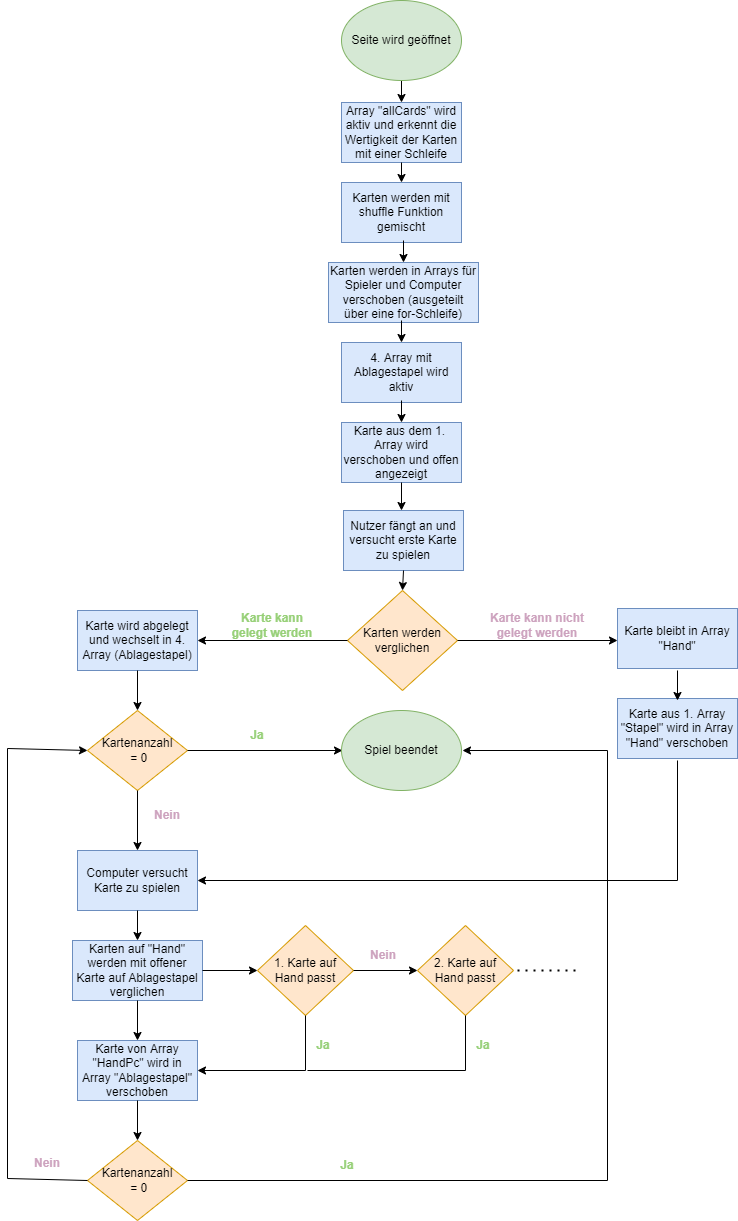

The diagram above was exported from draw.io. Its source (the exported page's mxGraphModel, read from the mxfile embedded in the PNG):
<mxGraphModel dx="481" dy="2137" grid="1" gridSize="10" guides="1" tooltips="1" connect="1" arrows="1" fold="1" page="1" pageScale="1" pageWidth="827" pageHeight="800" math="0" shadow="0">
  <root>
    <mxCell id="0" />
    <mxCell id="1" parent="0" />
    <mxCell id="-De9vAKGRkM0_VcD-ojX-2" value="Array &quot;allCards&quot; wird aktiv und erkennt die Wertigkeit der Karten mit einer Schleife" style="rounded=0;whiteSpace=wrap;html=1;fillColor=#dae8fc;strokeColor=#6c8ebf;" parent="1" vertex="1">
      <mxGeometry x="354" y="-1489" width="120" height="60" as="geometry" />
    </mxCell>
    <mxCell id="-De9vAKGRkM0_VcD-ojX-3" value="Karten werden mit shuffle Funktion gemischt" style="rounded=0;whiteSpace=wrap;html=1;fillColor=#dae8fc;strokeColor=#6c8ebf;" parent="1" vertex="1">
      <mxGeometry x="354" y="-1409" width="120" height="60" as="geometry" />
    </mxCell>
    <mxCell id="-De9vAKGRkM0_VcD-ojX-4" value="Karten werden in Arrays für Spieler und Computer verschoben (ausgeteilt über eine for-Schleife)" style="rounded=0;whiteSpace=wrap;html=1;fillColor=#dae8fc;strokeColor=#6c8ebf;" parent="1" vertex="1">
      <mxGeometry x="341" y="-1329" width="150" height="60" as="geometry" />
    </mxCell>
    <mxCell id="-De9vAKGRkM0_VcD-ojX-5" value="4. Array mit Ablagestapel wird aktiv" style="rounded=0;whiteSpace=wrap;html=1;fillColor=#dae8fc;strokeColor=#6c8ebf;" parent="1" vertex="1">
      <mxGeometry x="354" y="-1249" width="120" height="60" as="geometry" />
    </mxCell>
    <mxCell id="-De9vAKGRkM0_VcD-ojX-6" value="Karte aus dem 1.&amp;nbsp; Array wird verschoben und offen angezeigt" style="rounded=0;whiteSpace=wrap;html=1;fillColor=#dae8fc;strokeColor=#6c8ebf;" parent="1" vertex="1">
      <mxGeometry x="354" y="-1169" width="120" height="60" as="geometry" />
    </mxCell>
    <mxCell id="-De9vAKGRkM0_VcD-ojX-7" value="" style="endArrow=classic;html=1;rounded=0;entryX=0.5;entryY=0;entryDx=0;entryDy=0;" parent="1" target="-De9vAKGRkM0_VcD-ojX-2" edge="1">
      <mxGeometry width="50" height="50" relative="1" as="geometry">
        <mxPoint x="414" y="-1511" as="sourcePoint" />
        <mxPoint x="510" y="-1501" as="targetPoint" />
        <Array as="points">
          <mxPoint x="414" y="-1511" />
        </Array>
      </mxGeometry>
    </mxCell>
    <mxCell id="-De9vAKGRkM0_VcD-ojX-8" value="" style="endArrow=classic;html=1;rounded=0;entryX=0.5;entryY=0;entryDx=0;entryDy=0;exitX=0.5;exitY=1;exitDx=0;exitDy=0;" parent="1" source="-De9vAKGRkM0_VcD-ojX-2" target="-De9vAKGRkM0_VcD-ojX-3" edge="1">
      <mxGeometry width="50" height="50" relative="1" as="geometry">
        <mxPoint x="424" y="-1490" as="sourcePoint" />
        <mxPoint x="424" y="-1468" as="targetPoint" />
        <Array as="points" />
      </mxGeometry>
    </mxCell>
    <mxCell id="-De9vAKGRkM0_VcD-ojX-9" value="" style="endArrow=classic;html=1;rounded=0;entryX=0.5;entryY=0;entryDx=0;entryDy=0;" parent="1" target="-De9vAKGRkM0_VcD-ojX-4" edge="1">
      <mxGeometry width="50" height="50" relative="1" as="geometry">
        <mxPoint x="416" y="-1351" as="sourcePoint" />
        <mxPoint x="434" y="-1469" as="targetPoint" />
        <Array as="points" />
      </mxGeometry>
    </mxCell>
    <mxCell id="-De9vAKGRkM0_VcD-ojX-10" value="" style="endArrow=classic;html=1;rounded=0;" parent="1" target="-De9vAKGRkM0_VcD-ojX-5" edge="1">
      <mxGeometry width="50" height="50" relative="1" as="geometry">
        <mxPoint x="414" y="-1271" as="sourcePoint" />
        <mxPoint x="444" y="-1459" as="targetPoint" />
        <Array as="points">
          <mxPoint x="414" y="-1271" />
        </Array>
      </mxGeometry>
    </mxCell>
    <mxCell id="-De9vAKGRkM0_VcD-ojX-11" value="" style="endArrow=classic;html=1;rounded=0;entryX=0.5;entryY=0;entryDx=0;entryDy=0;" parent="1" target="-De9vAKGRkM0_VcD-ojX-6" edge="1">
      <mxGeometry width="50" height="50" relative="1" as="geometry">
        <mxPoint x="414" y="-1191" as="sourcePoint" />
        <mxPoint x="454" y="-1449" as="targetPoint" />
        <Array as="points" />
      </mxGeometry>
    </mxCell>
    <mxCell id="-De9vAKGRkM0_VcD-ojX-12" value="" style="endArrow=classic;html=1;rounded=0;" parent="1" edge="1">
      <mxGeometry width="50" height="50" relative="1" as="geometry">
        <mxPoint x="414" y="-1109" as="sourcePoint" />
        <mxPoint x="414" y="-1081" as="targetPoint" />
        <Array as="points">
          <mxPoint x="414" y="-1109" />
        </Array>
      </mxGeometry>
    </mxCell>
    <mxCell id="-De9vAKGRkM0_VcD-ojX-13" value="Nutzer fängt an und versucht erste Karte zu spielen" style="rounded=0;whiteSpace=wrap;html=1;fillColor=#dae8fc;strokeColor=#6c8ebf;" parent="1" vertex="1">
      <mxGeometry x="356" y="-1081" width="120" height="60" as="geometry" />
    </mxCell>
    <mxCell id="-De9vAKGRkM0_VcD-ojX-14" value="" style="endArrow=classic;html=1;rounded=0;exitX=0.5;exitY=1;exitDx=0;exitDy=0;entryX=0.5;entryY=0;entryDx=0;entryDy=0;" parent="1" source="-De9vAKGRkM0_VcD-ojX-13" target="-De9vAKGRkM0_VcD-ojX-15" edge="1">
      <mxGeometry width="50" height="50" relative="1" as="geometry">
        <mxPoint x="390" y="-961" as="sourcePoint" />
        <mxPoint x="440" y="-1011" as="targetPoint" />
      </mxGeometry>
    </mxCell>
    <mxCell id="-De9vAKGRkM0_VcD-ojX-15" value="Karten werden verglichen" style="rhombus;whiteSpace=wrap;html=1;fillColor=#ffe6cc;strokeColor=#d79b00;" parent="1" vertex="1">
      <mxGeometry x="360" y="-1001" width="110" height="100" as="geometry" />
    </mxCell>
    <mxCell id="-De9vAKGRkM0_VcD-ojX-16" value="Karte bleibt in Array &quot;Hand&quot;" style="rounded=0;whiteSpace=wrap;html=1;fillColor=#dae8fc;strokeColor=#6c8ebf;" parent="1" vertex="1">
      <mxGeometry x="630" y="-983" width="120" height="60" as="geometry" />
    </mxCell>
    <mxCell id="-De9vAKGRkM0_VcD-ojX-17" value="" style="endArrow=classic;html=1;rounded=0;exitX=1;exitY=0.5;exitDx=0;exitDy=0;entryX=0;entryY=0.5;entryDx=0;entryDy=0;" parent="1" source="-De9vAKGRkM0_VcD-ojX-15" edge="1">
      <mxGeometry width="50" height="50" relative="1" as="geometry">
        <mxPoint x="490" y="-901" as="sourcePoint" />
        <mxPoint x="630" y="-951" as="targetPoint" />
      </mxGeometry>
    </mxCell>
    <mxCell id="-De9vAKGRkM0_VcD-ojX-18" value="Karte aus 1. Array &quot;Stapel&quot; wird in Array &quot;Hand&quot; verschoben" style="rounded=0;whiteSpace=wrap;html=1;fillColor=#dae8fc;strokeColor=#6c8ebf;" parent="1" vertex="1">
      <mxGeometry x="630" y="-893" width="120" height="60" as="geometry" />
    </mxCell>
    <mxCell id="-De9vAKGRkM0_VcD-ojX-19" value="" style="endArrow=classic;html=1;rounded=0;entryX=0.5;entryY=0;entryDx=0;entryDy=0;exitX=0.5;exitY=1;exitDx=0;exitDy=0;" parent="1" edge="1">
      <mxGeometry width="50" height="50" relative="1" as="geometry">
        <mxPoint x="690" y="-921" as="sourcePoint" />
        <mxPoint x="690" y="-891" as="targetPoint" />
      </mxGeometry>
    </mxCell>
    <mxCell id="-De9vAKGRkM0_VcD-ojX-20" value="Karte kann nicht gelegt werden" style="text;html=1;fillColor=none;align=center;verticalAlign=middle;whiteSpace=wrap;rounded=0;fontColor=#CDA2BE;fontStyle=1" parent="1" vertex="1">
      <mxGeometry x="500" y="-981" width="100" height="30" as="geometry" />
    </mxCell>
    <mxCell id="-De9vAKGRkM0_VcD-ojX-21" value="" style="endArrow=classic;html=1;rounded=0;exitX=0;exitY=0.5;exitDx=0;exitDy=0;" parent="1" source="-De9vAKGRkM0_VcD-ojX-15" edge="1">
      <mxGeometry width="50" height="50" relative="1" as="geometry">
        <mxPoint x="260" y="-931" as="sourcePoint" />
        <mxPoint x="210" y="-951" as="targetPoint" />
      </mxGeometry>
    </mxCell>
    <mxCell id="-De9vAKGRkM0_VcD-ojX-23" value="Karte wird abgelegt und wechselt in 4. Array (Ablagestapel)" style="rounded=0;whiteSpace=wrap;html=1;fillColor=#dae8fc;strokeColor=#6c8ebf;" parent="1" vertex="1">
      <mxGeometry x="90" y="-981" width="120" height="60" as="geometry" />
    </mxCell>
    <mxCell id="-De9vAKGRkM0_VcD-ojX-24" value="Kartenanzahl&lt;br&gt;&amp;nbsp;= 0" style="rhombus;whiteSpace=wrap;html=1;fillColor=#ffe6cc;strokeColor=#d79b00;" parent="1" vertex="1">
      <mxGeometry x="100" y="-881" width="100" height="80" as="geometry" />
    </mxCell>
    <mxCell id="-De9vAKGRkM0_VcD-ojX-25" value="" style="endArrow=classic;html=1;rounded=0;exitX=0.5;exitY=1;exitDx=0;exitDy=0;entryX=0.5;entryY=0;entryDx=0;entryDy=0;" parent="1" source="-De9vAKGRkM0_VcD-ojX-23" target="-De9vAKGRkM0_VcD-ojX-24" edge="1">
      <mxGeometry width="50" height="50" relative="1" as="geometry">
        <mxPoint x="190" y="-881" as="sourcePoint" />
        <mxPoint x="240" y="-931" as="targetPoint" />
      </mxGeometry>
    </mxCell>
    <mxCell id="-De9vAKGRkM0_VcD-ojX-27" value="" style="endArrow=classic;html=1;rounded=0;exitX=1;exitY=0.5;exitDx=0;exitDy=0;entryX=0;entryY=0.5;entryDx=0;entryDy=0;" parent="1" source="-De9vAKGRkM0_VcD-ojX-24" edge="1">
      <mxGeometry width="50" height="50" relative="1" as="geometry">
        <mxPoint x="220" y="-861" as="sourcePoint" />
        <mxPoint x="355" y="-841" as="targetPoint" />
      </mxGeometry>
    </mxCell>
    <mxCell id="-De9vAKGRkM0_VcD-ojX-28" value="Ja" style="text;html=1;strokeColor=none;fillColor=none;align=center;verticalAlign=middle;whiteSpace=wrap;rounded=0;fontColor=#97D077;fontStyle=1" parent="1" vertex="1">
      <mxGeometry x="240" y="-871" width="60" height="30" as="geometry" />
    </mxCell>
    <mxCell id="-De9vAKGRkM0_VcD-ojX-29" value="Computer versucht Karte zu spielen" style="rounded=0;whiteSpace=wrap;html=1;fillColor=#dae8fc;strokeColor=#6c8ebf;" parent="1" vertex="1">
      <mxGeometry x="90" y="-741" width="120" height="60" as="geometry" />
    </mxCell>
    <mxCell id="-De9vAKGRkM0_VcD-ojX-30" value="" style="endArrow=classic;html=1;rounded=0;exitX=0.5;exitY=1;exitDx=0;exitDy=0;entryX=0.5;entryY=0;entryDx=0;entryDy=0;" parent="1" source="-De9vAKGRkM0_VcD-ojX-24" target="-De9vAKGRkM0_VcD-ojX-29" edge="1">
      <mxGeometry width="50" height="50" relative="1" as="geometry">
        <mxPoint x="260" y="-801" as="sourcePoint" />
        <mxPoint x="310" y="-851" as="targetPoint" />
      </mxGeometry>
    </mxCell>
    <mxCell id="-De9vAKGRkM0_VcD-ojX-31" value="Nein" style="text;html=1;strokeColor=none;fillColor=none;align=center;verticalAlign=middle;whiteSpace=wrap;rounded=0;fontColor=#CDA2BE;fontStyle=1" parent="1" vertex="1">
      <mxGeometry x="150" y="-791" width="60" height="30" as="geometry" />
    </mxCell>
    <mxCell id="-De9vAKGRkM0_VcD-ojX-32" value="" style="endArrow=classic;html=1;rounded=0;exitX=0.5;exitY=1;exitDx=0;exitDy=0;entryX=1;entryY=0.5;entryDx=0;entryDy=0;" parent="1" target="-De9vAKGRkM0_VcD-ojX-29" edge="1">
      <mxGeometry width="50" height="50" relative="1" as="geometry">
        <mxPoint x="690" y="-831" as="sourcePoint" />
        <mxPoint x="620" y="-741" as="targetPoint" />
        <Array as="points">
          <mxPoint x="690" y="-711" />
        </Array>
      </mxGeometry>
    </mxCell>
    <mxCell id="-De9vAKGRkM0_VcD-ojX-33" value="Karten auf &quot;Hand&quot; werden mit offener Karte auf Ablagestapel verglichen" style="rounded=0;whiteSpace=wrap;html=1;fillColor=#dae8fc;strokeColor=#6c8ebf;" parent="1" vertex="1">
      <mxGeometry x="85" y="-651" width="130" height="60" as="geometry" />
    </mxCell>
    <mxCell id="-De9vAKGRkM0_VcD-ojX-34" value="1. Karte auf Hand passt" style="rhombus;whiteSpace=wrap;html=1;fillColor=#ffe6cc;strokeColor=#d79b00;" parent="1" vertex="1">
      <mxGeometry x="270" y="-666" width="96" height="90" as="geometry" />
    </mxCell>
    <mxCell id="-De9vAKGRkM0_VcD-ojX-35" value="" style="endArrow=classic;html=1;rounded=0;exitX=1;exitY=0.5;exitDx=0;exitDy=0;entryX=0;entryY=0.5;entryDx=0;entryDy=0;" parent="1" source="-De9vAKGRkM0_VcD-ojX-33" target="-De9vAKGRkM0_VcD-ojX-34" edge="1">
      <mxGeometry width="50" height="50" relative="1" as="geometry">
        <mxPoint x="390" y="-681" as="sourcePoint" />
        <mxPoint x="440" y="-731" as="targetPoint" />
      </mxGeometry>
    </mxCell>
    <mxCell id="-De9vAKGRkM0_VcD-ojX-36" value="" style="endArrow=classic;html=1;rounded=0;exitX=0.5;exitY=1;exitDx=0;exitDy=0;entryX=1;entryY=0.5;entryDx=0;entryDy=0;" parent="1" source="-De9vAKGRkM0_VcD-ojX-34" target="-De9vAKGRkM0_VcD-ojX-41" edge="1">
      <mxGeometry width="50" height="50" relative="1" as="geometry">
        <mxPoint x="260" y="-531" as="sourcePoint" />
        <mxPoint x="310" y="-511" as="targetPoint" />
        <Array as="points">
          <mxPoint x="318" y="-521" />
        </Array>
      </mxGeometry>
    </mxCell>
    <mxCell id="-De9vAKGRkM0_VcD-ojX-37" value="" style="endArrow=classic;html=1;rounded=0;exitX=1;exitY=0.5;exitDx=0;exitDy=0;" parent="1" source="-De9vAKGRkM0_VcD-ojX-34" edge="1">
      <mxGeometry width="50" height="50" relative="1" as="geometry">
        <mxPoint x="380" y="-531" as="sourcePoint" />
        <mxPoint x="430" y="-621" as="targetPoint" />
      </mxGeometry>
    </mxCell>
    <mxCell id="-De9vAKGRkM0_VcD-ojX-38" value="2. Karte auf Hand passt" style="rhombus;whiteSpace=wrap;html=1;fillColor=#ffe6cc;strokeColor=#d79b00;" parent="1" vertex="1">
      <mxGeometry x="430" y="-666" width="96" height="90" as="geometry" />
    </mxCell>
    <mxCell id="-De9vAKGRkM0_VcD-ojX-39" value="Nein" style="text;html=1;strokeColor=none;fillColor=none;align=center;verticalAlign=middle;whiteSpace=wrap;rounded=0;fontColor=#CDA2BE;fontStyle=1" parent="1" vertex="1">
      <mxGeometry x="366" y="-651" width="60" height="30" as="geometry" />
    </mxCell>
    <mxCell id="-De9vAKGRkM0_VcD-ojX-40" value="Ja" style="text;html=1;strokeColor=none;fillColor=none;align=center;verticalAlign=middle;whiteSpace=wrap;rounded=0;fontColor=#97D077;fontStyle=1" parent="1" vertex="1">
      <mxGeometry x="306" y="-561" width="60" height="30" as="geometry" />
    </mxCell>
    <mxCell id="-De9vAKGRkM0_VcD-ojX-41" value="Karte von Array &quot;HandPc&quot; wird in Array &quot;Ablagestapel&quot; verschoben" style="rounded=0;whiteSpace=wrap;html=1;fillColor=#dae8fc;strokeColor=#6c8ebf;" parent="1" vertex="1">
      <mxGeometry x="90" y="-551" width="120" height="60" as="geometry" />
    </mxCell>
    <mxCell id="-De9vAKGRkM0_VcD-ojX-42" value="" style="endArrow=classic;html=1;rounded=0;exitX=0.5;exitY=1;exitDx=0;exitDy=0;" parent="1" source="-De9vAKGRkM0_VcD-ojX-29" target="-De9vAKGRkM0_VcD-ojX-33" edge="1">
      <mxGeometry width="50" height="50" relative="1" as="geometry">
        <mxPoint x="240" y="-666" as="sourcePoint" />
        <mxPoint x="290" y="-716" as="targetPoint" />
      </mxGeometry>
    </mxCell>
    <mxCell id="-De9vAKGRkM0_VcD-ojX-43" value="" style="endArrow=classic;html=1;rounded=0;exitX=0.5;exitY=1;exitDx=0;exitDy=0;entryX=0.5;entryY=0;entryDx=0;entryDy=0;" parent="1" source="-De9vAKGRkM0_VcD-ojX-33" target="-De9vAKGRkM0_VcD-ojX-41" edge="1">
      <mxGeometry width="50" height="50" relative="1" as="geometry">
        <mxPoint x="230" y="-641" as="sourcePoint" />
        <mxPoint x="280" y="-691" as="targetPoint" />
      </mxGeometry>
    </mxCell>
    <mxCell id="-De9vAKGRkM0_VcD-ojX-45" value="" style="endArrow=none;html=1;rounded=0;entryX=0.5;entryY=1;entryDx=0;entryDy=0;" parent="1" target="-De9vAKGRkM0_VcD-ojX-38" edge="1">
      <mxGeometry width="50" height="50" relative="1" as="geometry">
        <mxPoint x="320" y="-521" as="sourcePoint" />
        <mxPoint x="480" y="-551" as="targetPoint" />
        <Array as="points">
          <mxPoint x="478" y="-521" />
        </Array>
      </mxGeometry>
    </mxCell>
    <mxCell id="-De9vAKGRkM0_VcD-ojX-46" value="Ja" style="text;html=1;strokeColor=none;fillColor=none;align=center;verticalAlign=middle;whiteSpace=wrap;rounded=0;fontColor=#97D077;fontStyle=1" parent="1" vertex="1">
      <mxGeometry x="466" y="-561" width="60" height="30" as="geometry" />
    </mxCell>
    <mxCell id="-De9vAKGRkM0_VcD-ojX-47" value="" style="endArrow=none;dashed=1;html=1;dashPattern=1 3;strokeWidth=2;rounded=0;" parent="1" edge="1">
      <mxGeometry width="50" height="50" relative="1" as="geometry">
        <mxPoint x="530" y="-621" as="sourcePoint" />
        <mxPoint x="590" y="-621" as="targetPoint" />
      </mxGeometry>
    </mxCell>
    <mxCell id="-De9vAKGRkM0_VcD-ojX-49" value="Kartenanzahl&lt;br&gt;&amp;nbsp;= 0" style="rhombus;whiteSpace=wrap;html=1;fillColor=#ffe6cc;strokeColor=#d79b00;" parent="1" vertex="1">
      <mxGeometry x="100" y="-451" width="100" height="80" as="geometry" />
    </mxCell>
    <mxCell id="-De9vAKGRkM0_VcD-ojX-50" value="" style="endArrow=classic;html=1;rounded=0;exitX=0.5;exitY=1;exitDx=0;exitDy=0;entryX=0.5;entryY=0;entryDx=0;entryDy=0;" parent="1" source="-De9vAKGRkM0_VcD-ojX-41" target="-De9vAKGRkM0_VcD-ojX-49" edge="1">
      <mxGeometry width="50" height="50" relative="1" as="geometry">
        <mxPoint x="190" y="-431" as="sourcePoint" />
        <mxPoint x="240" y="-481" as="targetPoint" />
      </mxGeometry>
    </mxCell>
    <mxCell id="-De9vAKGRkM0_VcD-ojX-51" value="" style="endArrow=classic;html=1;rounded=0;exitX=1;exitY=0.5;exitDx=0;exitDy=0;entryX=1;entryY=0.5;entryDx=0;entryDy=0;" parent="1" source="-De9vAKGRkM0_VcD-ojX-49" edge="1">
      <mxGeometry width="50" height="50" relative="1" as="geometry">
        <mxPoint x="290" y="-401" as="sourcePoint" />
        <mxPoint x="475" y="-841" as="targetPoint" />
        <Array as="points">
          <mxPoint x="620" y="-411" />
          <mxPoint x="620" y="-841" />
        </Array>
      </mxGeometry>
    </mxCell>
    <mxCell id="-De9vAKGRkM0_VcD-ojX-52" value="Ja" style="text;html=1;strokeColor=none;fillColor=none;align=center;verticalAlign=middle;whiteSpace=wrap;rounded=0;fontColor=#97D077;fontStyle=1" parent="1" vertex="1">
      <mxGeometry x="330" y="-441" width="60" height="30" as="geometry" />
    </mxCell>
    <mxCell id="-De9vAKGRkM0_VcD-ojX-53" value="" style="endArrow=classic;html=1;rounded=0;exitX=0;exitY=0.5;exitDx=0;exitDy=0;entryX=0;entryY=0.5;entryDx=0;entryDy=0;" parent="1" source="-De9vAKGRkM0_VcD-ojX-49" target="-De9vAKGRkM0_VcD-ojX-24" edge="1">
      <mxGeometry width="50" height="50" relative="1" as="geometry">
        <mxPoint x="20" y="-493" as="sourcePoint" />
        <mxPoint x="70" y="-543" as="targetPoint" />
        <Array as="points">
          <mxPoint x="20" y="-413" />
          <mxPoint x="20" y="-843" />
        </Array>
      </mxGeometry>
    </mxCell>
    <mxCell id="-De9vAKGRkM0_VcD-ojX-54" value="Nein" style="text;html=1;strokeColor=none;fillColor=none;align=center;verticalAlign=middle;whiteSpace=wrap;rounded=0;fontColor=#CDA2BE;fontStyle=1" parent="1" vertex="1">
      <mxGeometry x="30" y="-443" width="60" height="30" as="geometry" />
    </mxCell>
    <mxCell id="-De9vAKGRkM0_VcD-ojX-55" value="Spiel beendet" style="ellipse;whiteSpace=wrap;html=1;fillColor=#d5e8d4;strokeColor=#82b366;" parent="1" vertex="1">
      <mxGeometry x="354" y="-881" width="120" height="80" as="geometry" />
    </mxCell>
    <mxCell id="-De9vAKGRkM0_VcD-ojX-56" value="Seite wird geöffnet" style="ellipse;whiteSpace=wrap;html=1;fillColor=#d5e8d4;strokeColor=#82b366;" parent="1" vertex="1">
      <mxGeometry x="354" y="-1591" width="120" height="80" as="geometry" />
    </mxCell>
    <mxCell id="-De9vAKGRkM0_VcD-ojX-22" value="Karte kann gelegt werden" style="text;html=1;align=center;verticalAlign=middle;whiteSpace=wrap;rounded=0;fontColor=#97D077;labelBackgroundColor=none;labelBorderColor=none;fontStyle=1" parent="1" vertex="1">
      <mxGeometry x="240" y="-981" width="90" height="30" as="geometry" />
    </mxCell>
  </root>
</mxGraphModel>